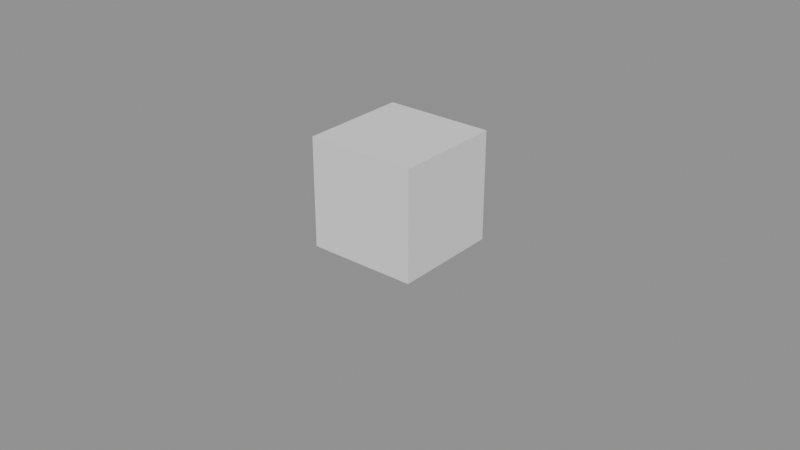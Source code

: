 # Source: ch08_05_fluid_solution.blend  (saved by Blender 5.3.31; exported with 4.5.12 LTS)
import bpy
from mathutils import Matrix  # noqa: F401  (used for matrix-valued properties, if any)

bpy.ops.wm.read_factory_settings(use_empty=True)
scene = bpy.context.scene
scene.name = 'SC_FLUID'

# ---- meshes
me_me_fluid_domain = bpy.data.meshes.new('ME_FLUID_Domain')
me_me_fluid_domain.from_pydata([(-1.0, -1.0, -1.0), (-1.0, -1.0, 1.0), (-1.0, 1.0, -1.0), (-1.0, 1.0, 1.0), (1.0, -1.0, -1.0), (1.0, -1.0, 1.0), (1.0, 1.0, -1.0), (1.0, 1.0, 1.0)], [], [(0, 1, 3, 2), (2, 3, 7, 6), (6, 7, 5, 4), (4, 5, 1, 0), (2, 6, 4, 0), (7, 3, 1, 5)])
me_me_fluid_domain.update()
me_me_fluid_source = bpy.data.meshes.new('ME_FLUID_Source')
me_me_fluid_source.from_pydata([(-0.3, -0.3, -0.3), (-0.3, -0.3, 0.3), (-0.3, 0.3, -0.3), (-0.3, 0.3, 0.3), (0.3, -0.3, -0.3), (0.3, -0.3, 0.3), (0.3, 0.3, -0.3), (0.3, 0.3, 0.3)], [], [(0, 1, 3, 2), (2, 3, 7, 6), (6, 7, 5, 4), (4, 5, 1, 0), (2, 6, 4, 0), (7, 3, 1, 5)])
me_me_fluid_source.update()

# ---- objects
ob_fluid_domain = bpy.data.objects.new('FLUID_Domain', me_me_fluid_domain)
ob_fluid_source = bpy.data.objects.new('FLUID_Source', me_me_fluid_source)

# ---- transforms, parenting, visibility, modifiers, constraints
ob_fluid_domain.location = (0.0, 0.0, 1.0)
ob_fluid_domain.display_type = 'SOLID'
_m = ob_fluid_domain.modifiers.new('Fluid', 'FLUID')
_m.fluid_type = 'DOMAIN'
_m = ob_fluid_domain.modifiers.new('Liquid Particle System', 'PARTICLE_SYSTEM')
ob_fluid_source.location = (0.0, 0.0, 1.2)
_m = ob_fluid_source.modifiers.new('Fluid', 'FLUID')
_m.fluid_type = 'FLOW'

# ---- collection membership
scene.collection.objects.link(ob_fluid_domain)
scene.collection.objects.link(ob_fluid_source)

# ---- scene / render settings (as saved in the file)
scene.frame_start = 1; scene.frame_end = 20; scene.frame_set(1)
scene.render.engine = 'BLENDER_EEVEE_NEXT'
scene.render.bake_bias = 0.0
scene.render.bake_samples = 0
scene.render.compositor_device = 'GPU'
scene.eevee.use_volume_custom_range = False
scene.eevee.fast_gi_thickness_near = 0.1
scene.eevee.fast_gi_thickness_far = 0.0
scene.eevee.ray_tracing_options.screen_trace_thickness = 0.1
bpy.context.view_layer.update()

# ---- added for rendering (the .blend has no active camera and no usable light): camera, sun + grey world if the file has none
cam_auto = bpy.data.cameras.new('AutoCamera')
cam_auto.lens = 50.0
cam_auto.sensor_width = 36.0
cam_auto.clip_end = 1000.0
ob_auto_camera = bpy.data.objects.new('AutoCamera', cam_auto)
scene.collection.objects.link(ob_auto_camera)
ob_auto_camera.location = (3.20507, -3.84609, 3.56406)
ob_auto_camera.rotation_euler = (1.09748, -7.21219e-08, 0.694738)
scene.camera = ob_auto_camera
light_auto_sun = bpy.data.lights.new('AutoSun', 'SUN')
light_auto_sun.energy = 3.0
light_auto_sun.angle = 0.0523599
ob_auto_sun = bpy.data.objects.new('AutoSun', light_auto_sun)
scene.collection.objects.link(ob_auto_sun)
ob_auto_sun.rotation_euler = (0.872665, 0.174533, 0.523599)
if scene.world is None:
    world_auto = bpy.data.worlds.new('AutoWorld')
    world_auto.color = (0.3, 0.3, 0.3)
    scene.world = world_auto
bpy.context.view_layer.update()
